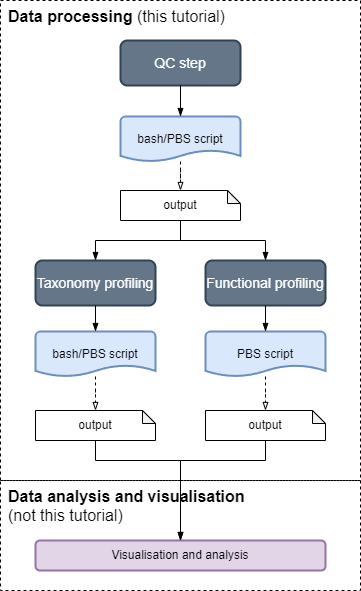

The diagram above was exported from draw.io. Its source (the exported page's mxGraphModel, read from the mxfile embedded in the PNG):
<mxGraphModel dx="2062" dy="2800" grid="1" gridSize="10" guides="1" tooltips="1" connect="1" arrows="1" fold="1" page="1" pageScale="1" pageWidth="1169" pageHeight="1654" math="0" shadow="0">
  <root>
    <mxCell id="0" />
    <mxCell id="1" parent="0" />
    <mxCell id="2" value="" style="group" vertex="1" connectable="0" parent="1">
      <mxGeometry x="50" y="30" width="360" height="590" as="geometry" />
    </mxCell>
    <mxCell id="3" value="&lt;b style=&quot;font-size: 16px;&quot;&gt;Data processing &lt;/b&gt;&lt;span style=&quot;font-size: 16px;&quot;&gt;(this tutorial)&lt;/span&gt;" style="rounded=0;whiteSpace=wrap;html=1;fontFamily=Helvetica;fontSize=16;fontColor=rgb(0, 0, 0);align=left;strokeColor=rgb(0, 0, 0);fillColor=none;dashed=1;verticalAlign=top;spacingLeft=6;" vertex="1" parent="2">
      <mxGeometry width="360" height="480" as="geometry" />
    </mxCell>
    <mxCell id="4" value="&lt;b&gt;Data analysis and&amp;nbsp;visualisation &lt;br&gt;&lt;/b&gt;(not this tutorial)" style="rounded=0;whiteSpace=wrap;html=1;fontFamily=Helvetica;fontSize=16;fontColor=rgb(0, 0, 0);align=left;strokeColor=rgb(0, 0, 0);fillColor=none;dashed=1;verticalAlign=top;spacingLeft=6;" vertex="1" parent="2">
      <mxGeometry y="480" width="360" height="110" as="geometry" />
    </mxCell>
    <mxCell id="5" value="QC step" style="rounded=1;whiteSpace=wrap;html=1;strokeWidth=2;fillColor=#647687;strokeColor=#314354;fontColor=#ffffff;fontSize=14;" vertex="1" parent="2">
      <mxGeometry x="120" y="40" width="120" height="45" as="geometry" />
    </mxCell>
    <mxCell id="6" value="bash/PBS script" style="strokeWidth=2;html=1;shape=mxgraph.flowchart.document2;whiteSpace=wrap;size=0.25;fillColor=#dae8fc;fontColor=default;strokeColor=#6c8ebf;rounded=1;" vertex="1" parent="2">
      <mxGeometry x="120" y="116" width="120" height="45" as="geometry" />
    </mxCell>
    <mxCell id="7" style="edgeStyle=orthogonalEdgeStyle;rounded=0;orthogonalLoop=1;jettySize=auto;html=1;endArrow=blockThin;endFill=1;" edge="1" parent="2" source="5" target="6">
      <mxGeometry relative="1" as="geometry">
        <mxPoint x="305" y="140" as="targetPoint" />
      </mxGeometry>
    </mxCell>
    <mxCell id="8" value="Taxonomy profiling" style="rounded=1;whiteSpace=wrap;html=1;strokeWidth=2;fillColor=#647687;strokeColor=#314354;fontColor=#ffffff;fontSize=14;" vertex="1" parent="2">
      <mxGeometry x="35" y="260" width="120" height="45" as="geometry" />
    </mxCell>
    <mxCell id="9" value="Functional profiling" style="rounded=1;whiteSpace=wrap;html=1;strokeWidth=2;fillColor=#647687;strokeColor=#314354;fontColor=#ffffff;fontSize=14;" vertex="1" parent="2">
      <mxGeometry x="205" y="260" width="120" height="45" as="geometry" />
    </mxCell>
    <mxCell id="10" style="edgeStyle=orthogonalEdgeStyle;rounded=0;orthogonalLoop=1;jettySize=auto;html=1;endArrow=blockThin;endFill=1;" edge="1" parent="2" source="12" target="8">
      <mxGeometry relative="1" as="geometry" />
    </mxCell>
    <mxCell id="11" style="edgeStyle=orthogonalEdgeStyle;rounded=0;orthogonalLoop=1;jettySize=auto;html=1;endArrow=blockThin;endFill=1;" edge="1" parent="2" source="12" target="9">
      <mxGeometry relative="1" as="geometry" />
    </mxCell>
    <mxCell id="12" value="output" style="shape=note;whiteSpace=wrap;html=1;backgroundOutline=1;darkOpacity=0.05;fontFamily=Helvetica;fontSize=12;fontColor=rgb(0, 0, 0);align=center;strokeColor=rgb(0, 0, 0);strokeWidth=1;fillColor=rgb(255, 255, 255);size=13;" vertex="1" parent="2">
      <mxGeometry x="120" y="190" width="120" height="30" as="geometry" />
    </mxCell>
    <mxCell id="13" value="" style="edgeStyle=orthogonalEdgeStyle;rounded=0;orthogonalLoop=1;jettySize=auto;html=1;endArrow=blockThin;endFill=0;dashed=1;fontSize=16;" edge="1" parent="2" source="6" target="12">
      <mxGeometry relative="1" as="geometry" />
    </mxCell>
    <mxCell id="14" value="Visualisation and analysis" style="rounded=1;whiteSpace=wrap;html=1;strokeWidth=2;fillColor=#e1d5e7;strokeColor=#9673a6;" vertex="1" parent="2">
      <mxGeometry x="35" y="540" width="290" height="30" as="geometry" />
    </mxCell>
    <mxCell id="15" value="bash/PBS script" style="strokeWidth=2;html=1;shape=mxgraph.flowchart.document2;whiteSpace=wrap;size=0.25;fillColor=#dae8fc;fontColor=default;strokeColor=#6c8ebf;rounded=1;" vertex="1" parent="2">
      <mxGeometry x="35" y="331" width="120" height="45" as="geometry" />
    </mxCell>
    <mxCell id="16" value="" style="edgeStyle=orthogonalEdgeStyle;rounded=0;orthogonalLoop=1;jettySize=auto;html=1;endArrow=blockThin;endFill=1;" edge="1" parent="2" source="8" target="15">
      <mxGeometry relative="1" as="geometry" />
    </mxCell>
    <mxCell id="17" value="PBS script" style="strokeWidth=2;html=1;shape=mxgraph.flowchart.document2;whiteSpace=wrap;size=0.25;fillColor=#dae8fc;fontColor=default;strokeColor=#6c8ebf;rounded=1;" vertex="1" parent="2">
      <mxGeometry x="205" y="331" width="120" height="45" as="geometry" />
    </mxCell>
    <mxCell id="18" value="" style="edgeStyle=orthogonalEdgeStyle;rounded=0;orthogonalLoop=1;jettySize=auto;html=1;endArrow=blockThin;endFill=1;" edge="1" parent="2" source="9" target="17">
      <mxGeometry relative="1" as="geometry" />
    </mxCell>
    <mxCell id="19" style="edgeStyle=orthogonalEdgeStyle;rounded=0;orthogonalLoop=1;jettySize=auto;html=1;entryX=0.5;entryY=0;entryDx=0;entryDy=0;endArrow=blockThin;endFill=1;" edge="1" parent="2" source="20" target="14">
      <mxGeometry relative="1" as="geometry">
        <Array as="points">
          <mxPoint x="95" y="460" />
          <mxPoint x="180" y="460" />
        </Array>
      </mxGeometry>
    </mxCell>
    <mxCell id="20" value="output" style="shape=note;whiteSpace=wrap;html=1;backgroundOutline=1;darkOpacity=0.05;fontFamily=Helvetica;fontSize=12;fontColor=rgb(0, 0, 0);align=center;strokeColor=rgb(0, 0, 0);strokeWidth=1;fillColor=rgb(255, 255, 255);size=13;" vertex="1" parent="2">
      <mxGeometry x="35" y="410" width="120" height="30" as="geometry" />
    </mxCell>
    <mxCell id="21" value="" style="edgeStyle=orthogonalEdgeStyle;rounded=0;orthogonalLoop=1;jettySize=auto;html=1;endArrow=blockThin;endFill=0;dashed=1;fontSize=16;" edge="1" parent="2" source="15" target="20">
      <mxGeometry relative="1" as="geometry" />
    </mxCell>
    <mxCell id="22" style="edgeStyle=orthogonalEdgeStyle;rounded=0;orthogonalLoop=1;jettySize=auto;html=1;endArrow=blockThin;endFill=1;" edge="1" parent="2" source="23" target="14">
      <mxGeometry relative="1" as="geometry">
        <Array as="points">
          <mxPoint x="265" y="460" />
          <mxPoint x="180" y="460" />
        </Array>
      </mxGeometry>
    </mxCell>
    <mxCell id="23" value="output" style="shape=note;whiteSpace=wrap;html=1;backgroundOutline=1;darkOpacity=0.05;fontFamily=Helvetica;fontSize=12;fontColor=rgb(0, 0, 0);align=center;strokeColor=rgb(0, 0, 0);strokeWidth=1;fillColor=rgb(255, 255, 255);size=13;" vertex="1" parent="2">
      <mxGeometry x="205" y="410" width="120" height="30" as="geometry" />
    </mxCell>
    <mxCell id="24" value="" style="edgeStyle=orthogonalEdgeStyle;rounded=0;orthogonalLoop=1;jettySize=auto;html=1;endArrow=blockThin;endFill=0;dashed=1;fontSize=16;" edge="1" parent="2" source="17" target="23">
      <mxGeometry relative="1" as="geometry" />
    </mxCell>
  </root>
</mxGraphModel>